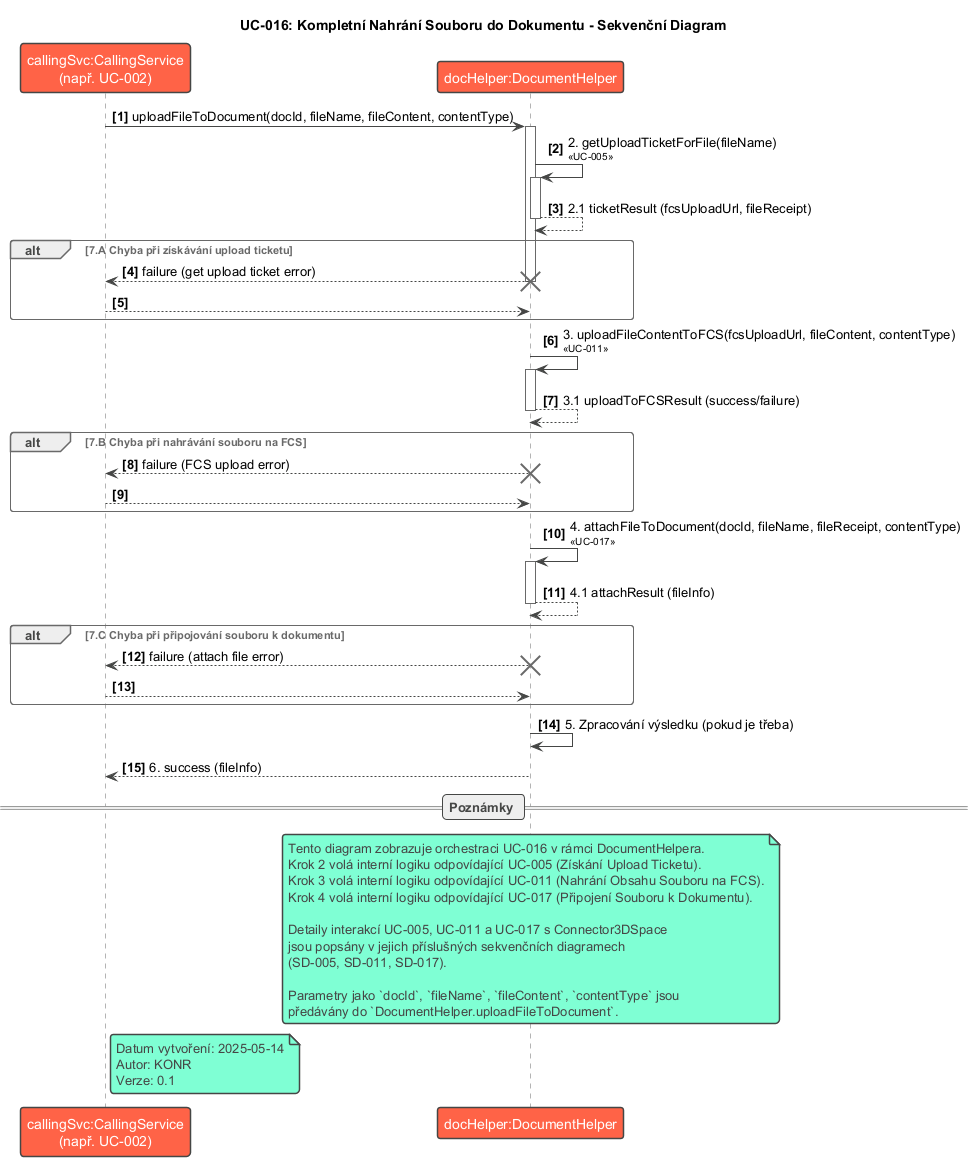

The diagram above was rendered by PlantUML. Its source (embedded in the PNG):
@startuml SD-016_Complete_File_Upload_To_Document
!theme vibrant
title UC-016: Kompletní Nahrání Souboru do Dokumentu - Sekvenční Diagram

participant "callingSvc:CallingService\n(např. UC-002)" as CallingService
participant "docHelper:DocumentHelper" as DocumentHelper
' Connector není přímo zobrazen, protože volané UC (005, 011, 017)
' mají své interakce s Connectorem detailně popsány ve svých SD.

autonumber "<b>[0]"

CallingService -> DocumentHelper : uploadFileToDocument(docId, fileName, fileContent, contentType)
activate DocumentHelper

DocumentHelper -> DocumentHelper : 2. getUploadTicketForFile(fileName)\n<size:10><< UC-005 >></size>
activate DocumentHelper
DocumentHelper --> DocumentHelper : 2.1 ticketResult (fcsUploadUrl, fileReceipt)
deactivate DocumentHelper

alt 7.A Chyba při získávání upload ticketu
    DocumentHelper --> CallingService : failure (get upload ticket error)
    deactivate DocumentHelper
    destroy DocumentHelper
    return
end

DocumentHelper -> DocumentHelper : 3. uploadFileContentToFCS(fcsUploadUrl, fileContent, contentType)\n<size:10><< UC-011 >></size>
activate DocumentHelper
DocumentHelper --> DocumentHelper : 3.1 uploadToFCSResult (success/failure)
deactivate DocumentHelper

alt 7.B Chyba při nahrávání souboru na FCS
    DocumentHelper --> CallingService : failure (FCS upload error)
    deactivate DocumentHelper
    destroy DocumentHelper
    return
end

DocumentHelper -> DocumentHelper : 4. attachFileToDocument(docId, fileName, fileReceipt, contentType)\n<size:10><< UC-017 >></size>
activate DocumentHelper
DocumentHelper --> DocumentHelper : 4.1 attachResult (fileInfo)
deactivate DocumentHelper

alt 7.C Chyba při připojování souboru k dokumentu
    DocumentHelper --> CallingService : failure (attach file error)
    deactivate DocumentHelper
    destroy DocumentHelper
    return
end

DocumentHelper -> DocumentHelper : 5. Zpracování výsledku (pokud je třeba)

DocumentHelper --> CallingService : 6. success (fileInfo)
deactivate DocumentHelper

== Poznámky ==
note over DocumentHelper
  Tento diagram zobrazuje orchestraci UC-016 v rámci DocumentHelpera.
  Krok 2 volá interní logiku odpovídající UC-005 (Získání Upload Ticketu).
  Krok 3 volá interní logiku odpovídající UC-011 (Nahrání Obsahu Souboru na FCS).
  Krok 4 volá interní logiku odpovídající UC-017 (Připojení Souboru k Dokumentu).

  Detaily interakcí UC-005, UC-011 a UC-017 s Connector3DSpace
  jsou popsány v jejich příslušných sekvenčních diagramech
  (SD-005, SD-011, SD-017).

  Parametry jako `docId`, `fileName`, `fileContent`, `contentType` jsou
  předávány do `DocumentHelper.uploadFileToDocument`.
end note

note right of CallingService
  Datum vytvoření: 2025-05-14
  Autor: KONR
  Verze: 0.1
end note

@enduml